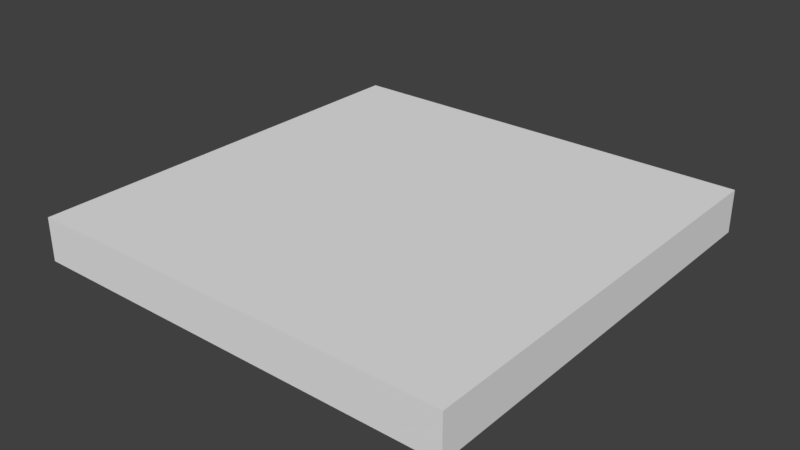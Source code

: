 # Source: Church_Floor_2x2x0_2.blend  (saved by Blender 2.79.0; exported with 4.5.12 LTS)
import bpy
from mathutils import Matrix  # noqa: F401  (used for matrix-valued properties, if any)

bpy.ops.wm.read_factory_settings(use_empty=True)
scene = bpy.context.scene
scene.name = 'Scene'

# ---- collections
col_collection_1 = bpy.data.collections.new('Collection 1'); scene.collection.children.link(col_collection_1)

# ---- world
world_world = bpy.data.worlds.new('World'); scene.world = world_world
world_world.color = (0.05088, 0.05088, 0.05088)
world_world.use_sun_shadow = False
world_world.sun_shadow_jitter_overblur = 0.0
world_world.cycles.sampling_method = 'MANUAL'

# ---- meshes
me_church_floor_2x2x0_2 = bpy.data.meshes.new('Church Floor 2x2x0_2')
me_church_floor_2x2x0_2.from_pydata([(0.0, 0.0, 0.0), (-6.517e-07, 2.0, 0.0), (2.0, 2.0, 0.0), (2.0, 6.517e-07, 0.0), (0.0, 0.0, 0.2), (-6.517e-07, 2.0, 0.2), (2.0, 2.0, 0.2), (2.0, 6.517e-07, 0.2)], [], [(1, 2, 3, 0), (5, 4, 7, 6), (2, 6, 7, 3), (0, 4, 5, 1), (3, 7, 4, 0), (1, 5, 6, 2)])
me_church_floor_2x2x0_2.use_remesh_preserve_volume = False
me_church_floor_2x2x0_2.use_remesh_preserve_attributes = False
me_church_floor_2x2x0_2.use_mirror_vertex_groups = False
me_church_floor_2x2x0_2.update()

# ---- objects
ob_church_floor_2x2x0_2 = bpy.data.objects.new('Church Floor 2x2x0_2', me_church_floor_2x2x0_2)

# ---- transforms, parenting, visibility, modifiers, constraints
ob_church_floor_2x2x0_2.location = (0.0, 0.0, 0.0)
ob_church_floor_2x2x0_2.lineart.crease_threshold = 0.0

# ---- collection membership
col_collection_1.objects.link(ob_church_floor_2x2x0_2)

# ---- scene / render settings (as saved in the file)
scene.frame_start = 1; scene.frame_end = 250; scene.frame_set(1)
scene.render.engine = 'BLENDER_EEVEE_NEXT'
scene.render.resolution_percentage = 50
scene.render.dither_intensity = 0.0
scene.cycles.use_denoising = False
scene.cycles.samples = 128
scene.cycles.sampling_pattern = 'TABULATED_SOBOL'
scene.cycles.use_adaptive_sampling = False
scene.cycles.use_light_tree = False
scene.cycles.blur_glossy = 0.0
scene.cycles.sample_clamp_indirect = 0.0
scene.view_settings.view_transform = 'Standard'
bpy.context.view_layer.update()

# ---- added for rendering (the .blend has no active camera and no usable light): camera, sun
cam_auto = bpy.data.cameras.new('AutoCamera')
cam_auto.lens = 50.0
cam_auto.sensor_width = 36.0
cam_auto.clip_end = 1000.0
ob_auto_camera = bpy.data.objects.new('AutoCamera', cam_auto)
scene.collection.objects.link(ob_auto_camera)
ob_auto_camera.location = (3.62347, -2.14816, 2.19877)
ob_auto_camera.rotation_euler = (1.09748, -7.21219e-08, 0.694738)
scene.camera = ob_auto_camera
light_auto_sun = bpy.data.lights.new('AutoSun', 'SUN')
light_auto_sun.energy = 3.0
light_auto_sun.angle = 0.0523599
ob_auto_sun = bpy.data.objects.new('AutoSun', light_auto_sun)
scene.collection.objects.link(ob_auto_sun)
ob_auto_sun.rotation_euler = (0.872665, 0.174533, 0.523599)
bpy.context.view_layer.update()
